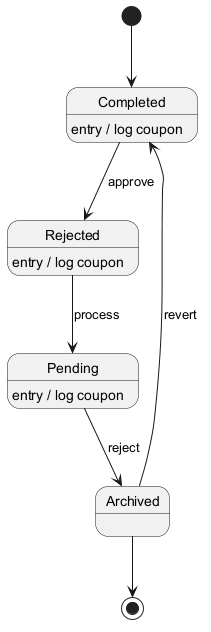

The diagram above was rendered by PlantUML. Its source (embedded in the PNG):
@startuml
skinparam monochrome true
[*] --> Completed
Completed --> Rejected : approve
Completed : entry / log coupon
Rejected --> Pending : process
Rejected : entry / log coupon
Pending --> Archived : reject
Pending : entry / log coupon
Archived --> Completed : revert
Archived --> [*]
@enduml